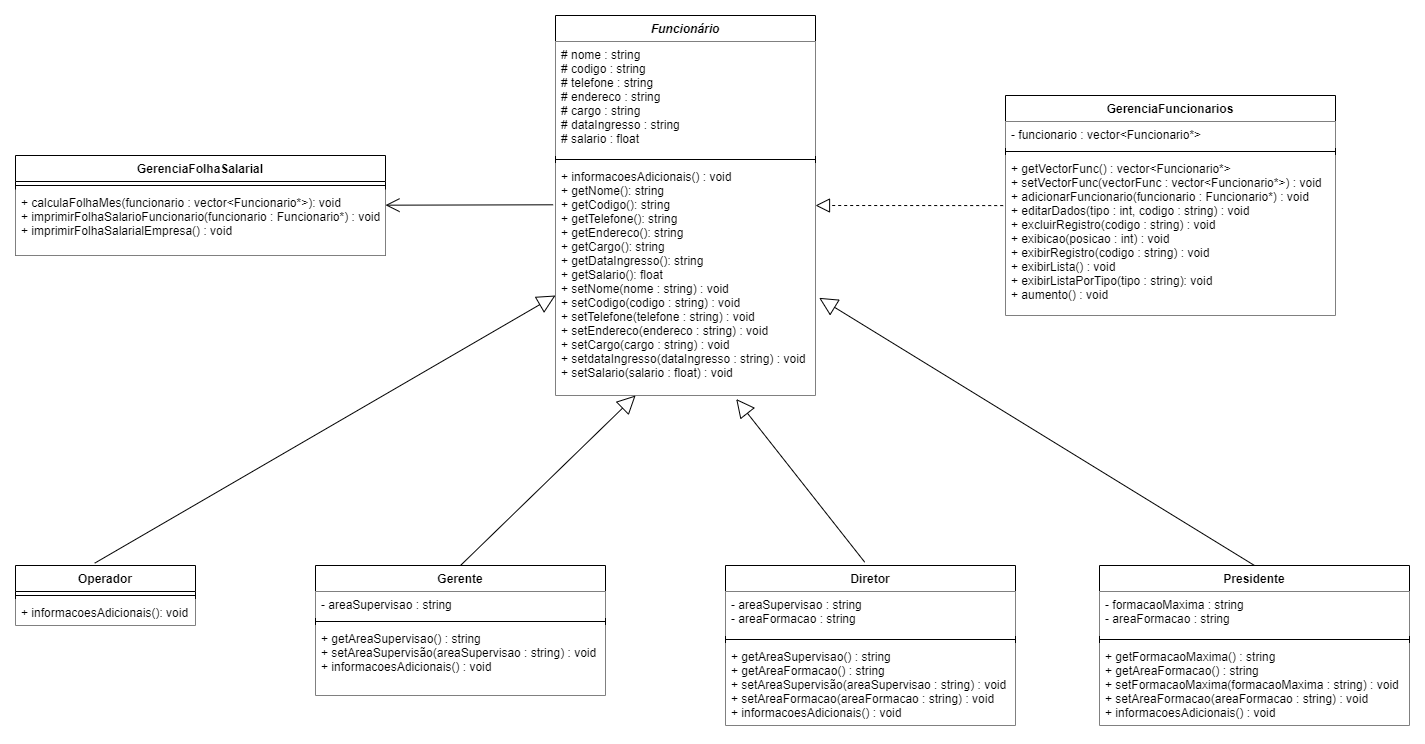

The diagram above was exported from draw.io. Its source (the exported page's mxGraphModel, read from the mxfile embedded in the PNG):
<mxGraphModel dx="1355" dy="339" grid="1" gridSize="10" guides="1" tooltips="1" connect="1" arrows="1" fold="1" page="1" pageScale="1" pageWidth="827" pageHeight="1169" math="0" shadow="0">
  <root>
    <mxCell id="WIyWlLk6GJQsqaUBKTNV-0" />
    <mxCell id="WIyWlLk6GJQsqaUBKTNV-1" parent="WIyWlLk6GJQsqaUBKTNV-0" />
    <mxCell id="kELD4kxXzApsjbPrnoXT-0" value="Funcionário" style="swimlane;fontStyle=3;align=center;verticalAlign=top;childLayout=stackLayout;horizontal=1;startSize=26;horizontalStack=0;resizeParent=1;resizeParentMax=0;resizeLast=0;collapsible=1;marginBottom=0;" parent="WIyWlLk6GJQsqaUBKTNV-1" vertex="1">
      <mxGeometry x="-130" y="240" width="260" height="380" as="geometry" />
    </mxCell>
    <mxCell id="kELD4kxXzApsjbPrnoXT-1" value="# nome : string&#10;# codigo : string&#10;# telefone : string&#10;# endereco : string&#10;# cargo : string&#10;# dataIngresso : string&#10;# salario : float&#10;" style="text;strokeColor=none;fillColor=default;align=left;verticalAlign=top;spacingLeft=4;spacingRight=4;overflow=hidden;rotatable=0;points=[[0,0.5],[1,0.5]];portConstraint=eastwest;" parent="kELD4kxXzApsjbPrnoXT-0" vertex="1">
      <mxGeometry y="26" width="260" height="114" as="geometry" />
    </mxCell>
    <mxCell id="kELD4kxXzApsjbPrnoXT-2" value="" style="line;strokeWidth=1;fillColor=none;align=left;verticalAlign=middle;spacingTop=-1;spacingLeft=3;spacingRight=3;rotatable=0;labelPosition=right;points=[];portConstraint=eastwest;" parent="kELD4kxXzApsjbPrnoXT-0" vertex="1">
      <mxGeometry y="140" width="260" height="8" as="geometry" />
    </mxCell>
    <mxCell id="kELD4kxXzApsjbPrnoXT-3" value="+ informacoesAdicionais() : void &#10;+ getNome(): string&#10;+ getCodigo(): string&#10;+ getTelefone(): string&#10;+ getEndereco(): string&#10;+ getCargo(): string&#10;+ getDataIngresso(): string&#10;+ getSalario(): float&#10;+ setNome(nome : string) : void&#10;+ setCodigo(codigo : string) : void&#10;+ setTelefone(telefone : string) : void&#10;+ setEndereco(endereco : string) : void&#10;+ setCargo(cargo : string) : void&#10;+ setdataIngresso(dataIngresso : string) : void&#10;+ setSalario(salario : float) : void&#10;" style="text;strokeColor=none;fillColor=default;align=left;verticalAlign=top;spacingLeft=4;spacingRight=4;overflow=hidden;rotatable=0;points=[[0,0.5],[1,0.5]];portConstraint=eastwest;fontStyle=0" parent="kELD4kxXzApsjbPrnoXT-0" vertex="1">
      <mxGeometry y="148" width="260" height="232" as="geometry" />
    </mxCell>
    <mxCell id="kELD4kxXzApsjbPrnoXT-50" value="" style="endArrow=open;endFill=1;endSize=12;html=1;rounded=0;entryX=-0.009;entryY=0.178;entryDx=0;entryDy=0;entryPerimeter=0;exitX=-0.009;exitY=0.178;exitDx=0;exitDy=0;exitPerimeter=0;" parent="kELD4kxXzApsjbPrnoXT-0" source="kELD4kxXzApsjbPrnoXT-3" edge="1">
      <mxGeometry width="160" relative="1" as="geometry">
        <mxPoint x="-10" y="189.67000000000002" as="sourcePoint" />
        <mxPoint x="-170" y="189.67000000000002" as="targetPoint" />
      </mxGeometry>
    </mxCell>
    <mxCell id="kELD4kxXzApsjbPrnoXT-13" value="Operador" style="swimlane;fontStyle=1;align=center;verticalAlign=top;childLayout=stackLayout;horizontal=1;startSize=26;horizontalStack=0;resizeParent=1;resizeParentMax=0;resizeLast=0;collapsible=1;marginBottom=0;" parent="WIyWlLk6GJQsqaUBKTNV-1" vertex="1">
      <mxGeometry x="-670" y="790" width="180" height="60" as="geometry" />
    </mxCell>
    <mxCell id="kELD4kxXzApsjbPrnoXT-15" value="" style="line;strokeWidth=1;fillColor=default;align=left;verticalAlign=middle;spacingTop=-1;spacingLeft=3;spacingRight=3;rotatable=0;labelPosition=right;points=[];portConstraint=eastwest;" parent="kELD4kxXzApsjbPrnoXT-13" vertex="1">
      <mxGeometry y="26" width="180" height="8" as="geometry" />
    </mxCell>
    <mxCell id="kELD4kxXzApsjbPrnoXT-16" value="+ informacoesAdicionais(): void" style="text;strokeColor=none;fillColor=default;align=left;verticalAlign=top;spacingLeft=4;spacingRight=4;overflow=hidden;rotatable=0;points=[[0,0.5],[1,0.5]];portConstraint=eastwest;" parent="kELD4kxXzApsjbPrnoXT-13" vertex="1">
      <mxGeometry y="34" width="180" height="26" as="geometry" />
    </mxCell>
    <mxCell id="kELD4kxXzApsjbPrnoXT-22" value="Gerente" style="swimlane;fontStyle=1;align=center;verticalAlign=top;childLayout=stackLayout;horizontal=1;startSize=26;horizontalStack=0;resizeParent=1;resizeParentMax=0;resizeLast=0;collapsible=1;marginBottom=0;" parent="WIyWlLk6GJQsqaUBKTNV-1" vertex="1">
      <mxGeometry x="-370" y="790" width="290" height="130" as="geometry" />
    </mxCell>
    <mxCell id="kELD4kxXzApsjbPrnoXT-23" value="- areaSupervisao : string" style="text;strokeColor=none;fillColor=default;align=left;verticalAlign=top;spacingLeft=4;spacingRight=4;overflow=hidden;rotatable=0;points=[[0,0.5],[1,0.5]];portConstraint=eastwest;" parent="kELD4kxXzApsjbPrnoXT-22" vertex="1">
      <mxGeometry y="26" width="290" height="26" as="geometry" />
    </mxCell>
    <mxCell id="kELD4kxXzApsjbPrnoXT-24" value="" style="line;strokeWidth=1;fillColor=none;align=left;verticalAlign=middle;spacingTop=-1;spacingLeft=3;spacingRight=3;rotatable=0;labelPosition=right;points=[];portConstraint=eastwest;" parent="kELD4kxXzApsjbPrnoXT-22" vertex="1">
      <mxGeometry y="52" width="290" height="8" as="geometry" />
    </mxCell>
    <mxCell id="kELD4kxXzApsjbPrnoXT-25" value="+ getAreaSupervisao() : string&#10;+ setAreaSupervisão(areaSupervisao : string) : void&#10;+ informacoesAdicionais() : void" style="text;strokeColor=none;fillColor=default;align=left;verticalAlign=top;spacingLeft=4;spacingRight=4;overflow=hidden;rotatable=0;points=[[0,0.5],[1,0.5]];portConstraint=eastwest;" parent="kELD4kxXzApsjbPrnoXT-22" vertex="1">
      <mxGeometry y="60" width="290" height="70" as="geometry" />
    </mxCell>
    <mxCell id="kELD4kxXzApsjbPrnoXT-28" value="Diretor" style="swimlane;fontStyle=1;align=center;verticalAlign=top;childLayout=stackLayout;horizontal=1;startSize=26;horizontalStack=0;resizeParent=1;resizeParentMax=0;resizeLast=0;collapsible=1;marginBottom=0;" parent="WIyWlLk6GJQsqaUBKTNV-1" vertex="1">
      <mxGeometry x="40" y="790" width="290" height="160" as="geometry" />
    </mxCell>
    <mxCell id="kELD4kxXzApsjbPrnoXT-29" value="- areaSupervisao : string&#10;- areaFormacao : string" style="text;strokeColor=none;fillColor=default;align=left;verticalAlign=top;spacingLeft=4;spacingRight=4;overflow=hidden;rotatable=0;points=[[0,0.5],[1,0.5]];portConstraint=eastwest;" parent="kELD4kxXzApsjbPrnoXT-28" vertex="1">
      <mxGeometry y="26" width="290" height="44" as="geometry" />
    </mxCell>
    <mxCell id="kELD4kxXzApsjbPrnoXT-30" value="" style="line;strokeWidth=1;fillColor=none;align=left;verticalAlign=middle;spacingTop=-1;spacingLeft=3;spacingRight=3;rotatable=0;labelPosition=right;points=[];portConstraint=eastwest;" parent="kELD4kxXzApsjbPrnoXT-28" vertex="1">
      <mxGeometry y="70" width="290" height="8" as="geometry" />
    </mxCell>
    <mxCell id="kELD4kxXzApsjbPrnoXT-31" value="+ getAreaSupervisao() : string&#10;+ getAreaFormacao() : string&#10;+ setAreaSupervisão(areaSupervisao : string) : void&#10;+ setAreaFormacao(areaFormacao : string) : void&#10;+ informacoesAdicionais() : void" style="text;strokeColor=none;fillColor=default;align=left;verticalAlign=top;spacingLeft=4;spacingRight=4;overflow=hidden;rotatable=0;points=[[0,0.5],[1,0.5]];portConstraint=eastwest;" parent="kELD4kxXzApsjbPrnoXT-28" vertex="1">
      <mxGeometry y="78" width="290" height="82" as="geometry" />
    </mxCell>
    <mxCell id="kELD4kxXzApsjbPrnoXT-33" value="Presidente" style="swimlane;fontStyle=1;align=center;verticalAlign=top;childLayout=stackLayout;horizontal=1;startSize=26;horizontalStack=0;resizeParent=1;resizeParentMax=0;resizeLast=0;collapsible=1;marginBottom=0;" parent="WIyWlLk6GJQsqaUBKTNV-1" vertex="1">
      <mxGeometry x="414" y="790" width="310" height="160" as="geometry" />
    </mxCell>
    <mxCell id="kELD4kxXzApsjbPrnoXT-34" value="- formacaoMaxima : string&#10;- areaFormacao : string" style="text;strokeColor=none;fillColor=default;align=left;verticalAlign=top;spacingLeft=4;spacingRight=4;overflow=hidden;rotatable=0;points=[[0,0.5],[1,0.5]];portConstraint=eastwest;" parent="kELD4kxXzApsjbPrnoXT-33" vertex="1">
      <mxGeometry y="26" width="310" height="44" as="geometry" />
    </mxCell>
    <mxCell id="kELD4kxXzApsjbPrnoXT-35" value="" style="line;strokeWidth=1;fillColor=none;align=left;verticalAlign=middle;spacingTop=-1;spacingLeft=3;spacingRight=3;rotatable=0;labelPosition=right;points=[];portConstraint=eastwest;" parent="kELD4kxXzApsjbPrnoXT-33" vertex="1">
      <mxGeometry y="70" width="310" height="8" as="geometry" />
    </mxCell>
    <mxCell id="kELD4kxXzApsjbPrnoXT-36" value="+ getFormacaoMaxima() : string&#10;+ getAreaFormacao() : string&#10;+ setFormacaoMaxima(formacaoMaxima : string) : void&#10;+ setAreaFormacao(areaFormacao : string) : void&#10;+ informacoesAdicionais() : void" style="text;strokeColor=none;fillColor=default;align=left;verticalAlign=top;spacingLeft=4;spacingRight=4;overflow=hidden;rotatable=0;points=[[0,0.5],[1,0.5]];portConstraint=eastwest;" parent="kELD4kxXzApsjbPrnoXT-33" vertex="1">
      <mxGeometry y="78" width="310" height="82" as="geometry" />
    </mxCell>
    <mxCell id="kELD4kxXzApsjbPrnoXT-37" value="GerenciaFuncionarios" style="swimlane;fontStyle=1;align=center;verticalAlign=top;childLayout=stackLayout;horizontal=1;startSize=26;horizontalStack=0;resizeParent=1;resizeParentMax=0;resizeLast=0;collapsible=1;marginBottom=0;" parent="WIyWlLk6GJQsqaUBKTNV-1" vertex="1">
      <mxGeometry x="320" y="320" width="330" height="220" as="geometry" />
    </mxCell>
    <mxCell id="kELD4kxXzApsjbPrnoXT-38" value="- funcionario : vector&lt;Funcionario*&gt;" style="text;strokeColor=none;fillColor=default;align=left;verticalAlign=top;spacingLeft=4;spacingRight=4;overflow=hidden;rotatable=0;points=[[0,0.5],[1,0.5]];portConstraint=eastwest;" parent="kELD4kxXzApsjbPrnoXT-37" vertex="1">
      <mxGeometry y="26" width="330" height="26" as="geometry" />
    </mxCell>
    <mxCell id="kELD4kxXzApsjbPrnoXT-39" value="" style="line;strokeWidth=1;fillColor=none;align=left;verticalAlign=middle;spacingTop=-1;spacingLeft=3;spacingRight=3;rotatable=0;labelPosition=right;points=[];portConstraint=eastwest;" parent="kELD4kxXzApsjbPrnoXT-37" vertex="1">
      <mxGeometry y="52" width="330" height="8" as="geometry" />
    </mxCell>
    <mxCell id="kELD4kxXzApsjbPrnoXT-40" value="+ getVectorFunc() : vector&lt;Funcionario*&gt;&#10;+ setVectorFunc(vectorFunc : vector&lt;Funcionario*&gt;) : void&#10;+ adicionarFuncionario(funcionario : Funcionario*) : void&#10;+ editarDados(tipo : int, codigo : string) : void&#10;+ excluirRegistro(codigo : string) : void&#10;+ exibicao(posicao : int) : void&#10;+ exibirRegistro(codigo : string) : void&#10;+ exibirLista() : void&#10;+ exibirListaPorTipo(tipo : string): void&#10;+ aumento() : void" style="text;strokeColor=none;fillColor=default;align=left;verticalAlign=top;spacingLeft=4;spacingRight=4;overflow=hidden;rotatable=0;points=[[0,0.5],[1,0.5]];portConstraint=eastwest;" parent="kELD4kxXzApsjbPrnoXT-37" vertex="1">
      <mxGeometry y="60" width="330" height="160" as="geometry" />
    </mxCell>
    <mxCell id="kELD4kxXzApsjbPrnoXT-49" value="" style="endArrow=block;dashed=1;endFill=0;endSize=12;html=1;rounded=0;entryX=-0.007;entryY=0.313;entryDx=0;entryDy=0;entryPerimeter=0;exitX=-0.007;exitY=0.313;exitDx=0;exitDy=0;exitPerimeter=0;" parent="kELD4kxXzApsjbPrnoXT-37" source="kELD4kxXzApsjbPrnoXT-40" edge="1">
      <mxGeometry width="160" relative="1" as="geometry">
        <mxPoint x="-30" y="110" as="sourcePoint" />
        <mxPoint x="-190" y="110" as="targetPoint" />
      </mxGeometry>
    </mxCell>
    <mxCell id="kELD4kxXzApsjbPrnoXT-41" value="GerenciaFolhaSalarial" style="swimlane;fontStyle=1;align=center;verticalAlign=top;childLayout=stackLayout;horizontal=1;startSize=26;horizontalStack=0;resizeParent=1;resizeParentMax=0;resizeLast=0;collapsible=1;marginBottom=0;" parent="WIyWlLk6GJQsqaUBKTNV-1" vertex="1">
      <mxGeometry x="-670" y="380" width="370" height="100" as="geometry" />
    </mxCell>
    <mxCell id="kELD4kxXzApsjbPrnoXT-42" value="" style="line;strokeWidth=1;fillColor=default;align=left;verticalAlign=middle;spacingTop=-1;spacingLeft=3;spacingRight=3;rotatable=0;labelPosition=right;points=[];portConstraint=eastwest;" parent="kELD4kxXzApsjbPrnoXT-41" vertex="1">
      <mxGeometry y="26" width="370" height="8" as="geometry" />
    </mxCell>
    <mxCell id="kELD4kxXzApsjbPrnoXT-43" value="+ calculaFolhaMes(funcionario : vector&lt;Funcionario*&gt;): void&#10;+ imprimirFolhaSalarioFuncionario(funcionario : Funcionario*) : void&#10;+ imprimirFolhaSalarialEmpresa() : void" style="text;strokeColor=none;fillColor=default;align=left;verticalAlign=top;spacingLeft=4;spacingRight=4;overflow=hidden;rotatable=0;points=[[0,0.5],[1,0.5]];portConstraint=eastwest;" parent="kELD4kxXzApsjbPrnoXT-41" vertex="1">
      <mxGeometry y="34" width="370" height="66" as="geometry" />
    </mxCell>
    <mxCell id="kELD4kxXzApsjbPrnoXT-54" value="Extends" style="endArrow=block;endSize=16;endFill=0;html=1;rounded=0;exitX=0.44;exitY=-0.039;exitDx=0;exitDy=0;exitPerimeter=0;textOpacity=0;" parent="WIyWlLk6GJQsqaUBKTNV-1" source="kELD4kxXzApsjbPrnoXT-13" edge="1">
      <mxGeometry x="-0.25" width="160" relative="1" as="geometry">
        <mxPoint x="-290" y="520" as="sourcePoint" />
        <mxPoint x="-130" y="520" as="targetPoint" />
        <mxPoint as="offset" />
      </mxGeometry>
    </mxCell>
    <mxCell id="kELD4kxXzApsjbPrnoXT-55" value="Extends" style="endArrow=block;endSize=16;endFill=0;html=1;rounded=0;entryX=0.308;entryY=1;entryDx=0;entryDy=0;entryPerimeter=0;exitX=0.5;exitY=0;exitDx=0;exitDy=0;textOpacity=0;" parent="WIyWlLk6GJQsqaUBKTNV-1" source="kELD4kxXzApsjbPrnoXT-22" target="kELD4kxXzApsjbPrnoXT-3" edge="1">
      <mxGeometry x="-0.25" width="160" relative="1" as="geometry">
        <mxPoint x="-220" y="660" as="sourcePoint" />
        <mxPoint x="-60" y="660" as="targetPoint" />
        <mxPoint as="offset" />
      </mxGeometry>
    </mxCell>
    <mxCell id="kELD4kxXzApsjbPrnoXT-56" value="Extends" style="endArrow=block;endSize=16;endFill=0;html=1;rounded=0;entryX=0.695;entryY=1.015;entryDx=0;entryDy=0;entryPerimeter=0;exitX=0.48;exitY=-0.021;exitDx=0;exitDy=0;exitPerimeter=0;textOpacity=0;" parent="WIyWlLk6GJQsqaUBKTNV-1" source="kELD4kxXzApsjbPrnoXT-28" target="kELD4kxXzApsjbPrnoXT-3" edge="1">
      <mxGeometry width="160" relative="1" as="geometry">
        <mxPoint x="60" y="700" as="sourcePoint" />
        <mxPoint x="220" y="700" as="targetPoint" />
      </mxGeometry>
    </mxCell>
    <mxCell id="kELD4kxXzApsjbPrnoXT-57" value="Extends" style="endArrow=block;endSize=16;endFill=0;html=1;rounded=0;entryX=1.014;entryY=0.579;entryDx=0;entryDy=0;entryPerimeter=0;exitX=0.5;exitY=0;exitDx=0;exitDy=0;textOpacity=0;" parent="WIyWlLk6GJQsqaUBKTNV-1" source="kELD4kxXzApsjbPrnoXT-33" target="kELD4kxXzApsjbPrnoXT-3" edge="1">
      <mxGeometry width="160" relative="1" as="geometry">
        <mxPoint x="254" y="640" as="sourcePoint" />
        <mxPoint x="414" y="640" as="targetPoint" />
      </mxGeometry>
    </mxCell>
  </root>
</mxGraphModel>